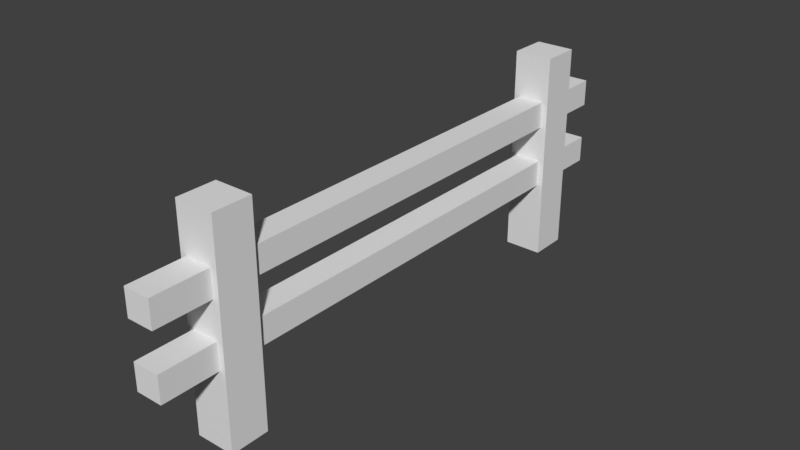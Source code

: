 # Source: untitled.blend  (saved by Blender 2.79.0; exported with 4.5.12 LTS)
import bpy
from mathutils import Matrix  # noqa: F401  (used for matrix-valued properties, if any)

bpy.ops.wm.read_factory_settings(use_empty=True)
scene = bpy.context.scene
scene.name = 'Scene'

# ---- collections
col_collection_1 = bpy.data.collections.new('Collection 1'); scene.collection.children.link(col_collection_1)

# ---- world
world_world = bpy.data.worlds.new('World'); scene.world = world_world
world_world.color = (0.05088, 0.05088, 0.05088)
world_world.use_sun_shadow = False
world_world.sun_shadow_jitter_overblur = 0.0
world_world.cycles.sampling_method = 'MANUAL'

# ---- meshes
me_cube_001 = bpy.data.meshes.new('Cube.001')
me_cube_001.from_pydata([(-0.1828, -2.209, -1.0), (-0.1828, -2.209, 1.0), (-0.1828, -1.843, -1.0), (-0.1828, -1.843, 1.0), (0.1828, -2.209, -1.0), (0.1828, -2.209, 1.0), (0.1828, -1.843, -1.0), (0.1828, -1.843, 1.0), (-0.1828, 1.859, -1.0), (-0.1828, 1.859, 1.0), (-0.1828, 2.225, -1.0), (-0.1828, 2.225, 1.0), (0.1828, 1.859, -1.0), (0.1828, 1.859, 1.0), (0.1828, 2.225, -1.0), (0.1828, 2.225, 1.0), (-0.1256, -2.742, -0.2807), (-0.1256, -2.742, -0.02945), (-0.1256, 2.638, -0.2807), (-0.1256, 2.638, -0.02945), (0.1256, -2.742, -0.2807), (0.1256, -2.742, -0.02945), (0.1256, 2.638, -0.2807), (0.1256, 2.638, -0.02945), (-0.1256, -2.742, 0.3164), (-0.1256, -2.742, 0.5677), (-0.1256, 2.638, 0.3164), (-0.1256, 2.638, 0.5677), (0.1256, -2.742, 0.3164), (0.1256, -2.742, 0.5677), (0.1256, 2.638, 0.3164), (0.1256, 2.638, 0.5677)], [], [(0, 1, 3, 2), (2, 3, 7, 6), (6, 7, 5, 4), (4, 5, 1, 0), (2, 6, 4, 0), (7, 3, 1, 5), (8, 9, 11, 10), (10, 11, 15, 14), (14, 15, 13, 12), (12, 13, 9, 8), (10, 14, 12, 8), (15, 11, 9, 13), (16, 17, 19, 18), (18, 19, 23, 22), (22, 23, 21, 20), (20, 21, 17, 16), (18, 22, 20, 16), (23, 19, 17, 21), (24, 25, 27, 26), (26, 27, 31, 30), (30, 31, 29, 28), (28, 29, 25, 24), (26, 30, 28, 24), (31, 27, 25, 29)])
me_cube_001.use_remesh_preserve_volume = False
me_cube_001.use_remesh_preserve_attributes = False
me_cube_001.use_mirror_vertex_groups = False
me_cube_001.update()

# ---- objects
ob_cube = bpy.data.objects.new('Cube', me_cube_001)

# ---- transforms, parenting, visibility, modifiers, constraints
ob_cube.location = (0.0, 0.0, 0.0)
ob_cube.lineart.crease_threshold = 0.0

# ---- collection membership
col_collection_1.objects.link(ob_cube)

# ---- scene / render settings (as saved in the file)
scene.frame_start = 1; scene.frame_end = 250; scene.frame_set(1)
scene.render.engine = 'BLENDER_EEVEE_NEXT'
scene.render.resolution_percentage = 50
scene.render.dither_intensity = 0.0
scene.cycles.use_denoising = False
scene.cycles.samples = 128
scene.cycles.sampling_pattern = 'TABULATED_SOBOL'
scene.cycles.use_adaptive_sampling = False
scene.cycles.use_light_tree = False
scene.cycles.blur_glossy = 0.0
scene.cycles.sample_clamp_indirect = 0.0
scene.view_settings.view_transform = 'Standard'
bpy.context.view_layer.update()

# ---- added for rendering (the .blend has no active camera and no usable light): camera, sun
cam_auto = bpy.data.cameras.new('AutoCamera')
cam_auto.lens = 50.0
cam_auto.sensor_width = 36.0
cam_auto.clip_end = 1000.0
ob_auto_camera = bpy.data.objects.new('AutoCamera', cam_auto)
scene.collection.objects.link(ob_auto_camera)
ob_auto_camera.location = (5.32162, -6.43802, 4.2573)
ob_auto_camera.rotation_euler = (1.09748, -7.21219e-08, 0.694738)
scene.camera = ob_auto_camera
light_auto_sun = bpy.data.lights.new('AutoSun', 'SUN')
light_auto_sun.energy = 3.0
light_auto_sun.angle = 0.0523599
ob_auto_sun = bpy.data.objects.new('AutoSun', light_auto_sun)
scene.collection.objects.link(ob_auto_sun)
ob_auto_sun.rotation_euler = (0.872665, 0.174533, 0.523599)
bpy.context.view_layer.update()
